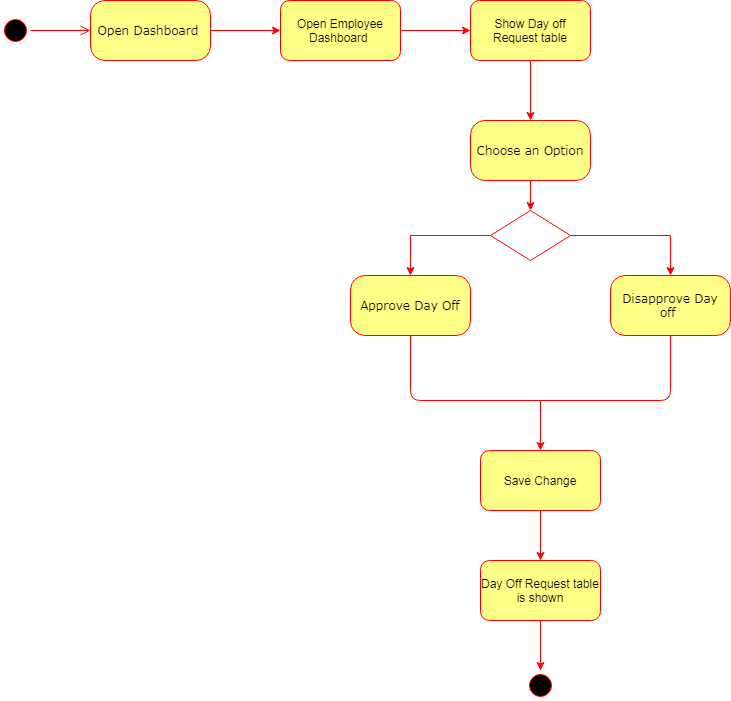

The diagram above was exported from draw.io. Its source (the exported page's mxGraphModel, read from the mxfile embedded in the PNG):
<mxGraphModel dx="942" dy="565" grid="1" gridSize="10" guides="1" tooltips="1" connect="1" arrows="1" fold="1" page="1" pageScale="1" pageWidth="1100" pageHeight="850" background="#ffffff" math="0" shadow="0">
  <root>
    <mxCell id="0" />
    <mxCell id="1" parent="0" />
    <mxCell id="382b91b5511bd0f7-1" value="" style="ellipse;html=1;shape=startState;fillColor=#000000;strokeColor=#ff0000;rounded=1;shadow=0;comic=0;labelBackgroundColor=none;fontFamily=Verdana;fontSize=12;fontColor=#000000;align=center;direction=south;" parent="1" vertex="1">
      <mxGeometry x="130" y="135" width="30" height="30" as="geometry" />
    </mxCell>
    <mxCell id="m1VB4Y7qiTqpnPU0jSBW-2" style="edgeStyle=orthogonalEdgeStyle;rounded=0;orthogonalLoop=1;jettySize=auto;html=1;exitX=1;exitY=0.5;exitDx=0;exitDy=0;strokeColor=#FF0000;entryX=0;entryY=0.5;entryDx=0;entryDy=0;fillColor=#ffff88;" edge="1" parent="1" source="382b91b5511bd0f7-6" target="m1VB4Y7qiTqpnPU0jSBW-3">
      <mxGeometry relative="1" as="geometry">
        <mxPoint x="390" y="150" as="targetPoint" />
      </mxGeometry>
    </mxCell>
    <mxCell id="382b91b5511bd0f7-6" value="Open Dashboard&amp;nbsp;" style="rounded=1;whiteSpace=wrap;html=1;arcSize=24;fillColor=#ffff88;strokeColor=#FF0000;shadow=0;comic=0;labelBackgroundColor=none;fontFamily=Verdana;fontSize=12;align=center;" parent="1" vertex="1">
      <mxGeometry x="220" y="120" width="120" height="60" as="geometry" />
    </mxCell>
    <mxCell id="2a3bc250acf0617d-9" style="edgeStyle=orthogonalEdgeStyle;html=1;labelBackgroundColor=none;endArrow=open;endSize=8;strokeColor=#ff0000;fontFamily=Verdana;fontSize=12;align=left;" parent="1" source="382b91b5511bd0f7-1" target="382b91b5511bd0f7-6" edge="1">
      <mxGeometry relative="1" as="geometry" />
    </mxCell>
    <mxCell id="m1VB4Y7qiTqpnPU0jSBW-5" style="edgeStyle=orthogonalEdgeStyle;rounded=0;orthogonalLoop=1;jettySize=auto;html=1;exitX=1;exitY=0.5;exitDx=0;exitDy=0;entryX=0;entryY=0.5;entryDx=0;entryDy=0;strokeColor=#FF0000;" edge="1" parent="1" source="m1VB4Y7qiTqpnPU0jSBW-3" target="m1VB4Y7qiTqpnPU0jSBW-4">
      <mxGeometry relative="1" as="geometry" />
    </mxCell>
    <mxCell id="m1VB4Y7qiTqpnPU0jSBW-3" value="Open Employee Dashboard&amp;nbsp;" style="rounded=1;whiteSpace=wrap;html=1;strokeColor=#FF0000;fillColor=#ffff88;" vertex="1" parent="1">
      <mxGeometry x="410" y="120" width="120" height="60" as="geometry" />
    </mxCell>
    <mxCell id="m1VB4Y7qiTqpnPU0jSBW-6" style="edgeStyle=orthogonalEdgeStyle;rounded=0;orthogonalLoop=1;jettySize=auto;html=1;exitX=0.5;exitY=1;exitDx=0;exitDy=0;strokeColor=#FF0000;entryX=0.5;entryY=0;entryDx=0;entryDy=0;" edge="1" parent="1" source="m1VB4Y7qiTqpnPU0jSBW-4" target="m1VB4Y7qiTqpnPU0jSBW-7">
      <mxGeometry relative="1" as="geometry">
        <mxPoint x="660" y="230" as="targetPoint" />
      </mxGeometry>
    </mxCell>
    <mxCell id="m1VB4Y7qiTqpnPU0jSBW-4" value="Show Day off Request table" style="rounded=1;whiteSpace=wrap;html=1;strokeColor=#FF0000;fillColor=#ffff88;" vertex="1" parent="1">
      <mxGeometry x="600" y="120" width="120" height="60" as="geometry" />
    </mxCell>
    <mxCell id="m1VB4Y7qiTqpnPU0jSBW-8" style="edgeStyle=orthogonalEdgeStyle;rounded=0;orthogonalLoop=1;jettySize=auto;html=1;exitX=0.5;exitY=1;exitDx=0;exitDy=0;strokeColor=#FF0000;" edge="1" parent="1" source="m1VB4Y7qiTqpnPU0jSBW-7" target="m1VB4Y7qiTqpnPU0jSBW-9">
      <mxGeometry relative="1" as="geometry">
        <mxPoint x="660" y="340" as="targetPoint" />
      </mxGeometry>
    </mxCell>
    <mxCell id="m1VB4Y7qiTqpnPU0jSBW-7" value="Choose an Option" style="rounded=1;whiteSpace=wrap;html=1;arcSize=24;fillColor=#ffff88;strokeColor=#FF0000;shadow=0;comic=0;labelBackgroundColor=none;fontFamily=Verdana;fontSize=12;align=center;" vertex="1" parent="1">
      <mxGeometry x="600" y="240" width="120" height="60" as="geometry" />
    </mxCell>
    <mxCell id="m1VB4Y7qiTqpnPU0jSBW-10" style="edgeStyle=orthogonalEdgeStyle;rounded=0;orthogonalLoop=1;jettySize=auto;html=1;exitX=0;exitY=0.5;exitDx=0;exitDy=0;strokeColor=#FF0000;entryX=0.5;entryY=0;entryDx=0;entryDy=0;" edge="1" parent="1" source="m1VB4Y7qiTqpnPU0jSBW-9" target="m1VB4Y7qiTqpnPU0jSBW-12">
      <mxGeometry relative="1" as="geometry">
        <mxPoint x="530" y="355" as="targetPoint" />
      </mxGeometry>
    </mxCell>
    <mxCell id="m1VB4Y7qiTqpnPU0jSBW-11" style="edgeStyle=orthogonalEdgeStyle;rounded=0;orthogonalLoop=1;jettySize=auto;html=1;exitX=1;exitY=0.5;exitDx=0;exitDy=0;strokeColor=#FF0000;entryX=0.5;entryY=0;entryDx=0;entryDy=0;" edge="1" parent="1" source="m1VB4Y7qiTqpnPU0jSBW-9" target="m1VB4Y7qiTqpnPU0jSBW-13">
      <mxGeometry relative="1" as="geometry">
        <mxPoint x="800" y="355" as="targetPoint" />
      </mxGeometry>
    </mxCell>
    <mxCell id="m1VB4Y7qiTqpnPU0jSBW-9" value="" style="rhombus;whiteSpace=wrap;html=1;strokeColor=#FF0000;" vertex="1" parent="1">
      <mxGeometry x="620" y="330" width="80" height="50" as="geometry" />
    </mxCell>
    <mxCell id="m1VB4Y7qiTqpnPU0jSBW-12" value="Approve Day Off" style="rounded=1;whiteSpace=wrap;html=1;arcSize=24;fillColor=#ffff88;strokeColor=#FF0000;shadow=0;comic=0;labelBackgroundColor=none;fontFamily=Verdana;fontSize=12;align=center;" vertex="1" parent="1">
      <mxGeometry x="480" y="395" width="120" height="60" as="geometry" />
    </mxCell>
    <mxCell id="m1VB4Y7qiTqpnPU0jSBW-13" value="Disapprove Day off&amp;nbsp;" style="rounded=1;whiteSpace=wrap;html=1;arcSize=24;fillColor=#ffff88;strokeColor=#FF0000;shadow=0;comic=0;labelBackgroundColor=none;fontFamily=Verdana;fontSize=12;align=center;" vertex="1" parent="1">
      <mxGeometry x="740" y="395" width="120" height="60" as="geometry" />
    </mxCell>
    <mxCell id="m1VB4Y7qiTqpnPU0jSBW-14" value="" style="endArrow=none;html=1;strokeColor=#FF0000;entryX=0.5;entryY=1;entryDx=0;entryDy=0;exitX=0.5;exitY=1;exitDx=0;exitDy=0;" edge="1" parent="1" source="m1VB4Y7qiTqpnPU0jSBW-13" target="m1VB4Y7qiTqpnPU0jSBW-12">
      <mxGeometry width="50" height="50" relative="1" as="geometry">
        <mxPoint x="840" y="490" as="sourcePoint" />
        <mxPoint x="510" y="370" as="targetPoint" />
        <Array as="points">
          <mxPoint x="800" y="520" />
          <mxPoint x="540" y="520" />
        </Array>
      </mxGeometry>
    </mxCell>
    <mxCell id="m1VB4Y7qiTqpnPU0jSBW-15" value="" style="endArrow=classic;html=1;strokeColor=#FF0000;entryX=0.5;entryY=0;entryDx=0;entryDy=0;" edge="1" parent="1" target="m1VB4Y7qiTqpnPU0jSBW-17">
      <mxGeometry width="50" height="50" relative="1" as="geometry">
        <mxPoint x="670" y="520" as="sourcePoint" />
        <mxPoint x="669.5" y="530" as="targetPoint" />
      </mxGeometry>
    </mxCell>
    <mxCell id="m1VB4Y7qiTqpnPU0jSBW-18" style="edgeStyle=orthogonalEdgeStyle;rounded=0;orthogonalLoop=1;jettySize=auto;html=1;exitX=0.5;exitY=1;exitDx=0;exitDy=0;strokeColor=#FF0000;entryX=0.5;entryY=0;entryDx=0;entryDy=0;" edge="1" parent="1" source="m1VB4Y7qiTqpnPU0jSBW-17" target="m1VB4Y7qiTqpnPU0jSBW-19">
      <mxGeometry relative="1" as="geometry">
        <mxPoint x="670" y="670" as="targetPoint" />
      </mxGeometry>
    </mxCell>
    <mxCell id="m1VB4Y7qiTqpnPU0jSBW-17" value="Save Change" style="rounded=1;whiteSpace=wrap;html=1;strokeColor=#FF0000;fillColor=#ffff88;" vertex="1" parent="1">
      <mxGeometry x="610" y="570" width="120" height="60" as="geometry" />
    </mxCell>
    <mxCell id="m1VB4Y7qiTqpnPU0jSBW-20" style="edgeStyle=orthogonalEdgeStyle;rounded=0;orthogonalLoop=1;jettySize=auto;html=1;exitX=0.5;exitY=1;exitDx=0;exitDy=0;strokeColor=#FF0000;entryX=0;entryY=0.5;entryDx=0;entryDy=0;" edge="1" parent="1" source="m1VB4Y7qiTqpnPU0jSBW-19" target="m1VB4Y7qiTqpnPU0jSBW-21">
      <mxGeometry relative="1" as="geometry">
        <mxPoint x="670" y="780" as="targetPoint" />
      </mxGeometry>
    </mxCell>
    <mxCell id="m1VB4Y7qiTqpnPU0jSBW-19" value="Day Off Request table is shown" style="rounded=1;whiteSpace=wrap;html=1;strokeColor=#FF0000;fillColor=#ffff88;" vertex="1" parent="1">
      <mxGeometry x="610" y="680" width="120" height="60" as="geometry" />
    </mxCell>
    <mxCell id="m1VB4Y7qiTqpnPU0jSBW-21" value="" style="ellipse;html=1;shape=startState;fillColor=#000000;strokeColor=#ff0000;rounded=1;shadow=0;comic=0;labelBackgroundColor=none;fontFamily=Verdana;fontSize=12;fontColor=#000000;align=center;direction=south;" vertex="1" parent="1">
      <mxGeometry x="655" y="790" width="30" height="30" as="geometry" />
    </mxCell>
  </root>
</mxGraphModel>